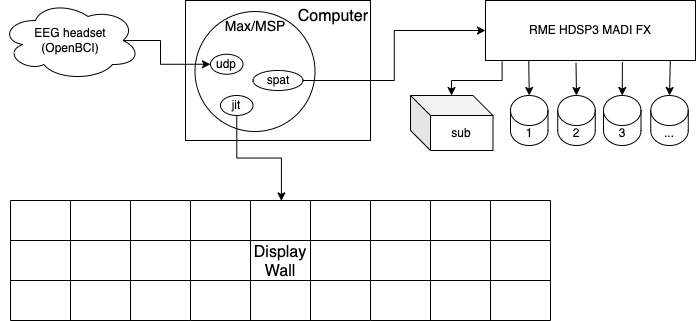

The diagram above was exported from draw.io. Its source (the exported page's mxGraphModel, read from the mxfile embedded in the PNG):
<mxGraphModel dx="723" dy="465" grid="1" gridSize="10" guides="1" tooltips="1" connect="1" arrows="1" fold="1" page="1" pageScale="1" pageWidth="850" pageHeight="1100" math="0" shadow="0">
  <root>
    <mxCell id="0" />
    <mxCell id="1" parent="0" />
    <mxCell id="sc-r8-Zgk1d3NSyqFehX-2" value="&lt;span id=&quot;docs-internal-guid-1e677d8e-7fff-6216-2ce7-1a395489e15f&quot;&gt;&lt;/span&gt;RME HDSP3 MADI FX" style="whiteSpace=wrap;html=1;" vertex="1" parent="1">
      <mxGeometry x="515" y="390" width="210" height="60" as="geometry" />
    </mxCell>
    <mxCell id="sc-r8-Zgk1d3NSyqFehX-3" value="1" style="shape=cylinder3;whiteSpace=wrap;html=1;boundedLbl=1;backgroundOutline=1;size=15;aspect=fixed;" vertex="1" parent="1">
      <mxGeometry x="540" y="485" width="37.5" height="50" as="geometry" />
    </mxCell>
    <mxCell id="sc-r8-Zgk1d3NSyqFehX-4" value="2" style="shape=cylinder3;whiteSpace=wrap;html=1;boundedLbl=1;backgroundOutline=1;size=15;aspect=fixed;" vertex="1" parent="1">
      <mxGeometry x="587.25" y="485" width="37.5" height="50" as="geometry" />
    </mxCell>
    <mxCell id="sc-r8-Zgk1d3NSyqFehX-5" value="3" style="shape=cylinder3;whiteSpace=wrap;html=1;boundedLbl=1;backgroundOutline=1;size=15;aspect=fixed;" vertex="1" parent="1">
      <mxGeometry x="633" y="485" width="37.5" height="50" as="geometry" />
    </mxCell>
    <mxCell id="sc-r8-Zgk1d3NSyqFehX-6" value="..." style="shape=cylinder3;whiteSpace=wrap;html=1;boundedLbl=1;backgroundOutline=1;size=15;aspect=fixed;" vertex="1" parent="1">
      <mxGeometry x="680.25" y="485" width="37.5" height="50" as="geometry" />
    </mxCell>
    <mxCell id="sc-r8-Zgk1d3NSyqFehX-7" value="sub" style="shape=cube;whiteSpace=wrap;html=1;boundedLbl=1;backgroundOutline=1;darkOpacity=0.05;darkOpacity2=0.1;" vertex="1" parent="1">
      <mxGeometry x="440" y="485" width="82.5" height="55" as="geometry" />
    </mxCell>
    <mxCell id="sc-r8-Zgk1d3NSyqFehX-10" style="edgeStyle=orthogonalEdgeStyle;rounded=0;orthogonalLoop=1;jettySize=auto;html=1;exitX=0.206;exitY=1.002;exitDx=0;exitDy=0;exitPerimeter=0;entryX=0.5;entryY=0;entryDx=0;entryDy=0;entryPerimeter=0;" edge="1" parent="1" source="sc-r8-Zgk1d3NSyqFehX-2" target="sc-r8-Zgk1d3NSyqFehX-3">
      <mxGeometry relative="1" as="geometry" />
    </mxCell>
    <mxCell id="sc-r8-Zgk1d3NSyqFehX-16" style="edgeStyle=orthogonalEdgeStyle;rounded=0;orthogonalLoop=1;jettySize=auto;html=1;exitX=0.431;exitY=1.038;exitDx=0;exitDy=0;exitPerimeter=0;entryX=0.5;entryY=0;entryDx=0;entryDy=0;entryPerimeter=0;" edge="1" parent="1" source="sc-r8-Zgk1d3NSyqFehX-2" target="sc-r8-Zgk1d3NSyqFehX-4">
      <mxGeometry relative="1" as="geometry" />
    </mxCell>
    <mxCell id="sc-r8-Zgk1d3NSyqFehX-17" style="edgeStyle=orthogonalEdgeStyle;rounded=0;orthogonalLoop=1;jettySize=auto;html=1;exitX=0.652;exitY=1.026;exitDx=0;exitDy=0;exitPerimeter=0;entryX=0.5;entryY=0;entryDx=0;entryDy=0;entryPerimeter=0;" edge="1" parent="1" source="sc-r8-Zgk1d3NSyqFehX-2" target="sc-r8-Zgk1d3NSyqFehX-5">
      <mxGeometry relative="1" as="geometry" />
    </mxCell>
    <mxCell id="sc-r8-Zgk1d3NSyqFehX-18" style="edgeStyle=orthogonalEdgeStyle;rounded=0;orthogonalLoop=1;jettySize=auto;html=1;exitX=0.88;exitY=1.002;exitDx=0;exitDy=0;exitPerimeter=0;entryX=0.5;entryY=0;entryDx=0;entryDy=0;entryPerimeter=0;" edge="1" parent="1" source="sc-r8-Zgk1d3NSyqFehX-2" target="sc-r8-Zgk1d3NSyqFehX-6">
      <mxGeometry relative="1" as="geometry" />
    </mxCell>
    <mxCell id="sc-r8-Zgk1d3NSyqFehX-19" value="&lt;font style=&quot;font-size: 16px;&quot;&gt;Computer&lt;/font&gt;" style="rounded=0;whiteSpace=wrap;html=1;align=right;verticalAlign=top;" vertex="1" parent="1">
      <mxGeometry x="215" y="390" width="185" height="140" as="geometry" />
    </mxCell>
    <mxCell id="sc-r8-Zgk1d3NSyqFehX-20" value="&lt;div style=&quot;&quot;&gt;&lt;span style=&quot;font-size: 14px; background-color: initial;&quot;&gt;Max/MSP&lt;/span&gt;&lt;/div&gt;" style="ellipse;whiteSpace=wrap;html=1;aspect=fixed;align=center;verticalAlign=top;" vertex="1" parent="1">
      <mxGeometry x="224.5" y="401" width="120" height="120" as="geometry" />
    </mxCell>
    <mxCell id="sc-r8-Zgk1d3NSyqFehX-87" style="edgeStyle=orthogonalEdgeStyle;rounded=0;orthogonalLoop=1;jettySize=auto;html=1;exitX=0.5;exitY=1;exitDx=0;exitDy=0;entryX=0.505;entryY=0.01;entryDx=0;entryDy=0;entryPerimeter=0;" edge="1" parent="1" source="sc-r8-Zgk1d3NSyqFehX-21" target="sc-r8-Zgk1d3NSyqFehX-56">
      <mxGeometry relative="1" as="geometry">
        <mxPoint x="310" y="580" as="targetPoint" />
      </mxGeometry>
    </mxCell>
    <mxCell id="sc-r8-Zgk1d3NSyqFehX-21" value="jit" style="ellipse;whiteSpace=wrap;html=1;" vertex="1" parent="1">
      <mxGeometry x="250" y="485" width="32.5" height="20" as="geometry" />
    </mxCell>
    <mxCell id="sc-r8-Zgk1d3NSyqFehX-85" style="edgeStyle=orthogonalEdgeStyle;rounded=0;orthogonalLoop=1;jettySize=auto;html=1;exitX=1;exitY=0.5;exitDx=0;exitDy=0;entryX=0;entryY=0.5;entryDx=0;entryDy=0;" edge="1" parent="1" source="sc-r8-Zgk1d3NSyqFehX-22" target="sc-r8-Zgk1d3NSyqFehX-2">
      <mxGeometry relative="1" as="geometry" />
    </mxCell>
    <mxCell id="sc-r8-Zgk1d3NSyqFehX-22" value="spat" style="ellipse;whiteSpace=wrap;html=1;" vertex="1" parent="1">
      <mxGeometry x="282.5" y="460" width="50" height="20" as="geometry" />
    </mxCell>
    <mxCell id="sc-r8-Zgk1d3NSyqFehX-24" style="edgeStyle=orthogonalEdgeStyle;rounded=0;orthogonalLoop=1;jettySize=auto;html=1;exitX=0.875;exitY=0.5;exitDx=0;exitDy=0;entryX=0;entryY=0.5;entryDx=0;entryDy=0;exitPerimeter=0;" edge="1" parent="1" source="sc-r8-Zgk1d3NSyqFehX-23" target="sc-r8-Zgk1d3NSyqFehX-27">
      <mxGeometry relative="1" as="geometry">
        <Array as="points">
          <mxPoint x="190" y="430" />
          <mxPoint x="190" y="454" />
        </Array>
      </mxGeometry>
    </mxCell>
    <mxCell id="sc-r8-Zgk1d3NSyqFehX-23" value="EEG headset&lt;br&gt;(OpenBCI)" style="ellipse;shape=cloud;whiteSpace=wrap;html=1;" vertex="1" parent="1">
      <mxGeometry x="30" y="390" width="140" height="80" as="geometry" />
    </mxCell>
    <mxCell id="sc-r8-Zgk1d3NSyqFehX-27" value="udp" style="ellipse;whiteSpace=wrap;html=1;" vertex="1" parent="1">
      <mxGeometry x="240" y="443.75" width="32.5" height="20" as="geometry" />
    </mxCell>
    <mxCell id="sc-r8-Zgk1d3NSyqFehX-30" value="" style="shape=table;startSize=0;container=1;collapsible=0;childLayout=tableLayout;fontSize=16;swimlaneLine=1;" vertex="1" parent="1">
      <mxGeometry x="40" y="590" width="180" height="120" as="geometry" />
    </mxCell>
    <mxCell id="sc-r8-Zgk1d3NSyqFehX-31" value="" style="shape=tableRow;horizontal=0;startSize=0;swimlaneHead=0;swimlaneBody=0;strokeColor=inherit;top=0;left=0;bottom=0;right=0;collapsible=0;dropTarget=0;fillColor=none;points=[[0,0.5],[1,0.5]];portConstraint=eastwest;fontSize=16;" vertex="1" parent="sc-r8-Zgk1d3NSyqFehX-30">
      <mxGeometry width="180" height="40" as="geometry" />
    </mxCell>
    <mxCell id="sc-r8-Zgk1d3NSyqFehX-32" value="" style="shape=partialRectangle;html=1;whiteSpace=wrap;connectable=0;strokeColor=inherit;overflow=hidden;fillColor=none;top=0;left=0;bottom=0;right=0;pointerEvents=1;fontSize=16;" vertex="1" parent="sc-r8-Zgk1d3NSyqFehX-31">
      <mxGeometry width="60" height="40" as="geometry">
        <mxRectangle width="60" height="40" as="alternateBounds" />
      </mxGeometry>
    </mxCell>
    <mxCell id="sc-r8-Zgk1d3NSyqFehX-33" value="" style="shape=partialRectangle;html=1;whiteSpace=wrap;connectable=0;strokeColor=inherit;overflow=hidden;fillColor=none;top=0;left=0;bottom=0;right=0;pointerEvents=1;fontSize=16;" vertex="1" parent="sc-r8-Zgk1d3NSyqFehX-31">
      <mxGeometry x="60" width="60" height="40" as="geometry">
        <mxRectangle width="60" height="40" as="alternateBounds" />
      </mxGeometry>
    </mxCell>
    <mxCell id="sc-r8-Zgk1d3NSyqFehX-34" value="" style="shape=partialRectangle;html=1;whiteSpace=wrap;connectable=0;strokeColor=inherit;overflow=hidden;fillColor=none;top=0;left=0;bottom=0;right=0;pointerEvents=1;fontSize=16;" vertex="1" parent="sc-r8-Zgk1d3NSyqFehX-31">
      <mxGeometry x="120" width="60" height="40" as="geometry">
        <mxRectangle width="60" height="40" as="alternateBounds" />
      </mxGeometry>
    </mxCell>
    <mxCell id="sc-r8-Zgk1d3NSyqFehX-35" value="" style="shape=tableRow;horizontal=0;startSize=0;swimlaneHead=0;swimlaneBody=0;strokeColor=inherit;top=0;left=0;bottom=0;right=0;collapsible=0;dropTarget=0;fillColor=none;points=[[0,0.5],[1,0.5]];portConstraint=eastwest;fontSize=16;" vertex="1" parent="sc-r8-Zgk1d3NSyqFehX-30">
      <mxGeometry y="40" width="180" height="40" as="geometry" />
    </mxCell>
    <mxCell id="sc-r8-Zgk1d3NSyqFehX-36" value="" style="shape=partialRectangle;html=1;whiteSpace=wrap;connectable=0;strokeColor=inherit;overflow=hidden;fillColor=none;top=0;left=0;bottom=0;right=0;pointerEvents=1;fontSize=16;" vertex="1" parent="sc-r8-Zgk1d3NSyqFehX-35">
      <mxGeometry width="60" height="40" as="geometry">
        <mxRectangle width="60" height="40" as="alternateBounds" />
      </mxGeometry>
    </mxCell>
    <mxCell id="sc-r8-Zgk1d3NSyqFehX-37" value="" style="shape=partialRectangle;html=1;whiteSpace=wrap;connectable=0;strokeColor=inherit;overflow=hidden;fillColor=none;top=0;left=0;bottom=0;right=0;pointerEvents=1;fontSize=16;" vertex="1" parent="sc-r8-Zgk1d3NSyqFehX-35">
      <mxGeometry x="60" width="60" height="40" as="geometry">
        <mxRectangle width="60" height="40" as="alternateBounds" />
      </mxGeometry>
    </mxCell>
    <mxCell id="sc-r8-Zgk1d3NSyqFehX-38" value="" style="shape=partialRectangle;html=1;whiteSpace=wrap;connectable=0;strokeColor=inherit;overflow=hidden;fillColor=none;top=0;left=0;bottom=0;right=0;pointerEvents=1;fontSize=16;" vertex="1" parent="sc-r8-Zgk1d3NSyqFehX-35">
      <mxGeometry x="120" width="60" height="40" as="geometry">
        <mxRectangle width="60" height="40" as="alternateBounds" />
      </mxGeometry>
    </mxCell>
    <mxCell id="sc-r8-Zgk1d3NSyqFehX-39" value="" style="shape=tableRow;horizontal=0;startSize=0;swimlaneHead=0;swimlaneBody=0;strokeColor=inherit;top=0;left=0;bottom=0;right=0;collapsible=0;dropTarget=0;fillColor=none;points=[[0,0.5],[1,0.5]];portConstraint=eastwest;fontSize=16;" vertex="1" parent="sc-r8-Zgk1d3NSyqFehX-30">
      <mxGeometry y="80" width="180" height="40" as="geometry" />
    </mxCell>
    <mxCell id="sc-r8-Zgk1d3NSyqFehX-40" value="" style="shape=partialRectangle;html=1;whiteSpace=wrap;connectable=0;strokeColor=inherit;overflow=hidden;fillColor=none;top=0;left=0;bottom=0;right=0;pointerEvents=1;fontSize=16;" vertex="1" parent="sc-r8-Zgk1d3NSyqFehX-39">
      <mxGeometry width="60" height="40" as="geometry">
        <mxRectangle width="60" height="40" as="alternateBounds" />
      </mxGeometry>
    </mxCell>
    <mxCell id="sc-r8-Zgk1d3NSyqFehX-41" value="" style="shape=partialRectangle;html=1;whiteSpace=wrap;connectable=0;strokeColor=inherit;overflow=hidden;fillColor=none;top=0;left=0;bottom=0;right=0;pointerEvents=1;fontSize=16;" vertex="1" parent="sc-r8-Zgk1d3NSyqFehX-39">
      <mxGeometry x="60" width="60" height="40" as="geometry">
        <mxRectangle width="60" height="40" as="alternateBounds" />
      </mxGeometry>
    </mxCell>
    <mxCell id="sc-r8-Zgk1d3NSyqFehX-42" value="" style="shape=partialRectangle;html=1;whiteSpace=wrap;connectable=0;strokeColor=inherit;overflow=hidden;fillColor=none;top=0;left=0;bottom=0;right=0;pointerEvents=1;fontSize=16;" vertex="1" parent="sc-r8-Zgk1d3NSyqFehX-39">
      <mxGeometry x="120" width="60" height="40" as="geometry">
        <mxRectangle width="60" height="40" as="alternateBounds" />
      </mxGeometry>
    </mxCell>
    <mxCell id="sc-r8-Zgk1d3NSyqFehX-55" value="" style="shape=table;startSize=0;container=1;collapsible=0;childLayout=tableLayout;fontSize=16;" vertex="1" parent="1">
      <mxGeometry x="220" y="590" width="180" height="120" as="geometry" />
    </mxCell>
    <mxCell id="sc-r8-Zgk1d3NSyqFehX-56" value="" style="shape=tableRow;horizontal=0;startSize=0;swimlaneHead=0;swimlaneBody=0;strokeColor=inherit;top=0;left=0;bottom=0;right=0;collapsible=0;dropTarget=0;fillColor=none;points=[[0,0.5],[1,0.5]];portConstraint=eastwest;fontSize=16;" vertex="1" parent="sc-r8-Zgk1d3NSyqFehX-55">
      <mxGeometry width="180" height="40" as="geometry" />
    </mxCell>
    <mxCell id="sc-r8-Zgk1d3NSyqFehX-57" value="" style="shape=partialRectangle;html=1;whiteSpace=wrap;connectable=0;strokeColor=inherit;overflow=hidden;fillColor=none;top=0;left=0;bottom=0;right=0;pointerEvents=1;fontSize=16;" vertex="1" parent="sc-r8-Zgk1d3NSyqFehX-56">
      <mxGeometry width="60" height="40" as="geometry">
        <mxRectangle width="60" height="40" as="alternateBounds" />
      </mxGeometry>
    </mxCell>
    <mxCell id="sc-r8-Zgk1d3NSyqFehX-58" value="" style="shape=partialRectangle;html=1;whiteSpace=wrap;connectable=0;strokeColor=inherit;overflow=hidden;fillColor=none;top=0;left=0;bottom=0;right=0;pointerEvents=1;fontSize=16;" vertex="1" parent="sc-r8-Zgk1d3NSyqFehX-56">
      <mxGeometry x="60" width="60" height="40" as="geometry">
        <mxRectangle width="60" height="40" as="alternateBounds" />
      </mxGeometry>
    </mxCell>
    <mxCell id="sc-r8-Zgk1d3NSyqFehX-59" value="" style="shape=partialRectangle;html=1;whiteSpace=wrap;connectable=0;strokeColor=inherit;overflow=hidden;fillColor=none;top=0;left=0;bottom=0;right=0;pointerEvents=1;fontSize=16;" vertex="1" parent="sc-r8-Zgk1d3NSyqFehX-56">
      <mxGeometry x="120" width="60" height="40" as="geometry">
        <mxRectangle width="60" height="40" as="alternateBounds" />
      </mxGeometry>
    </mxCell>
    <mxCell id="sc-r8-Zgk1d3NSyqFehX-60" value="" style="shape=tableRow;horizontal=0;startSize=0;swimlaneHead=0;swimlaneBody=0;strokeColor=inherit;top=0;left=0;bottom=0;right=0;collapsible=0;dropTarget=0;fillColor=none;points=[[0,0.5],[1,0.5]];portConstraint=eastwest;fontSize=16;" vertex="1" parent="sc-r8-Zgk1d3NSyqFehX-55">
      <mxGeometry y="40" width="180" height="40" as="geometry" />
    </mxCell>
    <mxCell id="sc-r8-Zgk1d3NSyqFehX-61" value="" style="shape=partialRectangle;html=1;whiteSpace=wrap;connectable=0;strokeColor=inherit;overflow=hidden;fillColor=none;top=0;left=0;bottom=0;right=0;pointerEvents=1;fontSize=16;" vertex="1" parent="sc-r8-Zgk1d3NSyqFehX-60">
      <mxGeometry width="60" height="40" as="geometry">
        <mxRectangle width="60" height="40" as="alternateBounds" />
      </mxGeometry>
    </mxCell>
    <mxCell id="sc-r8-Zgk1d3NSyqFehX-62" value="Display Wall" style="shape=partialRectangle;html=1;whiteSpace=wrap;connectable=0;strokeColor=inherit;overflow=hidden;fillColor=none;top=0;left=0;bottom=0;right=0;pointerEvents=1;fontSize=16;" vertex="1" parent="sc-r8-Zgk1d3NSyqFehX-60">
      <mxGeometry x="60" width="60" height="40" as="geometry">
        <mxRectangle width="60" height="40" as="alternateBounds" />
      </mxGeometry>
    </mxCell>
    <mxCell id="sc-r8-Zgk1d3NSyqFehX-63" value="" style="shape=partialRectangle;html=1;whiteSpace=wrap;connectable=0;strokeColor=inherit;overflow=hidden;fillColor=none;top=0;left=0;bottom=0;right=0;pointerEvents=1;fontSize=16;" vertex="1" parent="sc-r8-Zgk1d3NSyqFehX-60">
      <mxGeometry x="120" width="60" height="40" as="geometry">
        <mxRectangle width="60" height="40" as="alternateBounds" />
      </mxGeometry>
    </mxCell>
    <mxCell id="sc-r8-Zgk1d3NSyqFehX-64" value="" style="shape=tableRow;horizontal=0;startSize=0;swimlaneHead=0;swimlaneBody=0;strokeColor=inherit;top=0;left=0;bottom=0;right=0;collapsible=0;dropTarget=0;fillColor=none;points=[[0,0.5],[1,0.5]];portConstraint=eastwest;fontSize=16;" vertex="1" parent="sc-r8-Zgk1d3NSyqFehX-55">
      <mxGeometry y="80" width="180" height="40" as="geometry" />
    </mxCell>
    <mxCell id="sc-r8-Zgk1d3NSyqFehX-65" value="" style="shape=partialRectangle;html=1;whiteSpace=wrap;connectable=0;strokeColor=inherit;overflow=hidden;fillColor=none;top=0;left=0;bottom=0;right=0;pointerEvents=1;fontSize=16;" vertex="1" parent="sc-r8-Zgk1d3NSyqFehX-64">
      <mxGeometry width="60" height="40" as="geometry">
        <mxRectangle width="60" height="40" as="alternateBounds" />
      </mxGeometry>
    </mxCell>
    <mxCell id="sc-r8-Zgk1d3NSyqFehX-66" value="" style="shape=partialRectangle;html=1;whiteSpace=wrap;connectable=0;strokeColor=inherit;overflow=hidden;fillColor=none;top=0;left=0;bottom=0;right=0;pointerEvents=1;fontSize=16;" vertex="1" parent="sc-r8-Zgk1d3NSyqFehX-64">
      <mxGeometry x="60" width="60" height="40" as="geometry">
        <mxRectangle width="60" height="40" as="alternateBounds" />
      </mxGeometry>
    </mxCell>
    <mxCell id="sc-r8-Zgk1d3NSyqFehX-67" value="" style="shape=partialRectangle;html=1;whiteSpace=wrap;connectable=0;strokeColor=inherit;overflow=hidden;fillColor=none;top=0;left=0;bottom=0;right=0;pointerEvents=1;fontSize=16;" vertex="1" parent="sc-r8-Zgk1d3NSyqFehX-64">
      <mxGeometry x="120" width="60" height="40" as="geometry">
        <mxRectangle width="60" height="40" as="alternateBounds" />
      </mxGeometry>
    </mxCell>
    <mxCell id="sc-r8-Zgk1d3NSyqFehX-68" value="" style="shape=table;startSize=0;container=1;collapsible=0;childLayout=tableLayout;fontSize=16;" vertex="1" parent="1">
      <mxGeometry x="400" y="590" width="180" height="120" as="geometry" />
    </mxCell>
    <mxCell id="sc-r8-Zgk1d3NSyqFehX-69" value="" style="shape=tableRow;horizontal=0;startSize=0;swimlaneHead=0;swimlaneBody=0;strokeColor=inherit;top=0;left=0;bottom=0;right=0;collapsible=0;dropTarget=0;fillColor=none;points=[[0,0.5],[1,0.5]];portConstraint=eastwest;fontSize=16;" vertex="1" parent="sc-r8-Zgk1d3NSyqFehX-68">
      <mxGeometry width="180" height="40" as="geometry" />
    </mxCell>
    <mxCell id="sc-r8-Zgk1d3NSyqFehX-70" value="" style="shape=partialRectangle;html=1;whiteSpace=wrap;connectable=0;strokeColor=inherit;overflow=hidden;fillColor=none;top=0;left=0;bottom=0;right=0;pointerEvents=1;fontSize=16;" vertex="1" parent="sc-r8-Zgk1d3NSyqFehX-69">
      <mxGeometry width="60" height="40" as="geometry">
        <mxRectangle width="60" height="40" as="alternateBounds" />
      </mxGeometry>
    </mxCell>
    <mxCell id="sc-r8-Zgk1d3NSyqFehX-71" value="" style="shape=partialRectangle;html=1;whiteSpace=wrap;connectable=0;strokeColor=inherit;overflow=hidden;fillColor=none;top=0;left=0;bottom=0;right=0;pointerEvents=1;fontSize=16;" vertex="1" parent="sc-r8-Zgk1d3NSyqFehX-69">
      <mxGeometry x="60" width="60" height="40" as="geometry">
        <mxRectangle width="60" height="40" as="alternateBounds" />
      </mxGeometry>
    </mxCell>
    <mxCell id="sc-r8-Zgk1d3NSyqFehX-72" value="" style="shape=partialRectangle;html=1;whiteSpace=wrap;connectable=0;strokeColor=inherit;overflow=hidden;fillColor=none;top=0;left=0;bottom=0;right=0;pointerEvents=1;fontSize=16;" vertex="1" parent="sc-r8-Zgk1d3NSyqFehX-69">
      <mxGeometry x="120" width="60" height="40" as="geometry">
        <mxRectangle width="60" height="40" as="alternateBounds" />
      </mxGeometry>
    </mxCell>
    <mxCell id="sc-r8-Zgk1d3NSyqFehX-73" value="" style="shape=tableRow;horizontal=0;startSize=0;swimlaneHead=0;swimlaneBody=0;strokeColor=inherit;top=0;left=0;bottom=0;right=0;collapsible=0;dropTarget=0;fillColor=none;points=[[0,0.5],[1,0.5]];portConstraint=eastwest;fontSize=16;" vertex="1" parent="sc-r8-Zgk1d3NSyqFehX-68">
      <mxGeometry y="40" width="180" height="40" as="geometry" />
    </mxCell>
    <mxCell id="sc-r8-Zgk1d3NSyqFehX-74" value="" style="shape=partialRectangle;html=1;whiteSpace=wrap;connectable=0;strokeColor=inherit;overflow=hidden;fillColor=none;top=0;left=0;bottom=0;right=0;pointerEvents=1;fontSize=16;" vertex="1" parent="sc-r8-Zgk1d3NSyqFehX-73">
      <mxGeometry width="60" height="40" as="geometry">
        <mxRectangle width="60" height="40" as="alternateBounds" />
      </mxGeometry>
    </mxCell>
    <mxCell id="sc-r8-Zgk1d3NSyqFehX-75" value="" style="shape=partialRectangle;html=1;whiteSpace=wrap;connectable=0;strokeColor=inherit;overflow=hidden;fillColor=none;top=0;left=0;bottom=0;right=0;pointerEvents=1;fontSize=16;" vertex="1" parent="sc-r8-Zgk1d3NSyqFehX-73">
      <mxGeometry x="60" width="60" height="40" as="geometry">
        <mxRectangle width="60" height="40" as="alternateBounds" />
      </mxGeometry>
    </mxCell>
    <mxCell id="sc-r8-Zgk1d3NSyqFehX-76" value="" style="shape=partialRectangle;html=1;whiteSpace=wrap;connectable=0;strokeColor=inherit;overflow=hidden;fillColor=none;top=0;left=0;bottom=0;right=0;pointerEvents=1;fontSize=16;" vertex="1" parent="sc-r8-Zgk1d3NSyqFehX-73">
      <mxGeometry x="120" width="60" height="40" as="geometry">
        <mxRectangle width="60" height="40" as="alternateBounds" />
      </mxGeometry>
    </mxCell>
    <mxCell id="sc-r8-Zgk1d3NSyqFehX-77" value="" style="shape=tableRow;horizontal=0;startSize=0;swimlaneHead=0;swimlaneBody=0;strokeColor=inherit;top=0;left=0;bottom=0;right=0;collapsible=0;dropTarget=0;fillColor=none;points=[[0,0.5],[1,0.5]];portConstraint=eastwest;fontSize=16;" vertex="1" parent="sc-r8-Zgk1d3NSyqFehX-68">
      <mxGeometry y="80" width="180" height="40" as="geometry" />
    </mxCell>
    <mxCell id="sc-r8-Zgk1d3NSyqFehX-78" value="" style="shape=partialRectangle;html=1;whiteSpace=wrap;connectable=0;strokeColor=inherit;overflow=hidden;fillColor=none;top=0;left=0;bottom=0;right=0;pointerEvents=1;fontSize=16;" vertex="1" parent="sc-r8-Zgk1d3NSyqFehX-77">
      <mxGeometry width="60" height="40" as="geometry">
        <mxRectangle width="60" height="40" as="alternateBounds" />
      </mxGeometry>
    </mxCell>
    <mxCell id="sc-r8-Zgk1d3NSyqFehX-79" value="" style="shape=partialRectangle;html=1;whiteSpace=wrap;connectable=0;strokeColor=inherit;overflow=hidden;fillColor=none;top=0;left=0;bottom=0;right=0;pointerEvents=1;fontSize=16;" vertex="1" parent="sc-r8-Zgk1d3NSyqFehX-77">
      <mxGeometry x="60" width="60" height="40" as="geometry">
        <mxRectangle width="60" height="40" as="alternateBounds" />
      </mxGeometry>
    </mxCell>
    <mxCell id="sc-r8-Zgk1d3NSyqFehX-80" value="" style="shape=partialRectangle;html=1;whiteSpace=wrap;connectable=0;strokeColor=inherit;overflow=hidden;fillColor=none;top=0;left=0;bottom=0;right=0;pointerEvents=1;fontSize=16;" vertex="1" parent="sc-r8-Zgk1d3NSyqFehX-77">
      <mxGeometry x="120" width="60" height="40" as="geometry">
        <mxRectangle width="60" height="40" as="alternateBounds" />
      </mxGeometry>
    </mxCell>
    <mxCell id="sc-r8-Zgk1d3NSyqFehX-84" style="edgeStyle=orthogonalEdgeStyle;rounded=0;orthogonalLoop=1;jettySize=auto;html=1;exitX=0.079;exitY=1.019;exitDx=0;exitDy=0;exitPerimeter=0;" edge="1" parent="1" source="sc-r8-Zgk1d3NSyqFehX-2" target="sc-r8-Zgk1d3NSyqFehX-7">
      <mxGeometry relative="1" as="geometry">
        <Array as="points">
          <mxPoint x="532" y="470" />
          <mxPoint x="481" y="470" />
        </Array>
      </mxGeometry>
    </mxCell>
  </root>
</mxGraphModel>